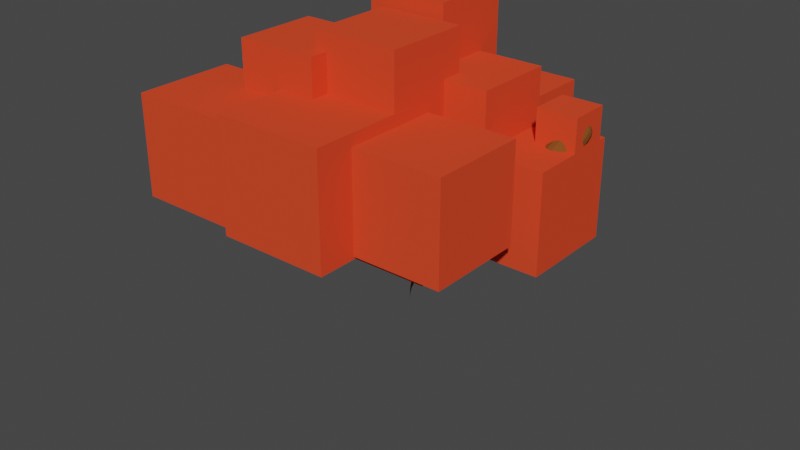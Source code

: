# Source: Redgumtree.blend  (saved by Blender 3.2.14; exported with 4.5.12 LTS)
import bpy
from mathutils import Matrix  # noqa: F401  (used for matrix-valued properties, if any)

bpy.ops.wm.read_factory_settings(use_empty=True)
scene = bpy.context.scene
scene.name = 'Scene'

# ---- collections
col_collection = bpy.data.collections.new('Collection'); scene.collection.children.link(col_collection)

# ---- materials (node trees are filled in below, after node groups)
mat_x = bpy.data.materials.new('材质')
mat_x.use_transparent_shadow = False
mat_x.diffuse_color = (0.2079, 0.06863, 0.01622, 1.0)
mat_001 = bpy.data.materials.new('材质.001')
mat_001.use_transparent_shadow = False
mat_001.diffuse_color = (0.8, 0.06706, 0.02485, 1.0)

# ---- material node trees

# ---- world
world_world = bpy.data.worlds.new('World'); scene.world = world_world
world_world.use_nodes = True; world_world.node_tree.nodes.clear()
_N = world_world.node_tree.nodes; _L = world_world.node_tree.links
n0 = _N.new('ShaderNodeOutputWorld'); n0.name = 'World Output'; n0.location = (300, 300)
n1 = _N.new('ShaderNodeBackground'); n1.name = 'Background'; n1.location = (10, 300)
n1.inputs[0].default_value = (0.05088, 0.05088, 0.05088, 1.0)
_L.new(n1.outputs[0], n0.inputs[0])
n0.is_active_output = True
world_world.color = (0.05088, 0.05088, 0.05088)
world_world.use_sun_shadow = False
world_world.sun_shadow_jitter_overblur = 0.0

# ---- meshes
me_001 = bpy.data.meshes.new('平面.001')
me_001.from_pydata([(1.0, -1.0, 0.0), (1.0, -1.0, 0.0), (1.0, -1.0, 3.427), (-1.011, -1.885, 4.637), (2.412, -1.07, 4.847), (2.167, -3.095, 5.969), (3.602, 0.1104, 6.317), (-1.709, -3.754, 5.391), (-1.756, -0.9013, 5.79), (0.3702, 1.048, 4.552), (1.846, 1.875, 5.899), (-0.4334, 2.09, 6.048), (1.0, -1.0, 0.788), (-0.2758, -1.585, 3.867), (1.86, -1.055, 3.975), (0.5009, 0.3262, 3.703), (-0.6043, 1.68, 5.53), (0.9624, 1.354, 5.417), (3.019, -0.6888, 5.241), (2.554, -1.804, 5.689), (-1.564, -2.956, 4.826), (-1.688, -1.389, 5.075)], [(0, 1), (12, 2), (13, 3), (14, 4), (19, 5), (18, 6), (20, 7), (21, 8), (15, 9), (17, 10), (16, 11), (1, 12), (2, 13), (2, 14), (2, 15), (9, 16), (9, 17), (4, 18), (4, 19), (3, 20), (3, 21)], [])
_uv = me_001.uv_layers.new(name='UV 贴图')
_uv.uv.foreach_set('vector', [])
me_001.materials.append(mat_x)
me_001.update()
me_016 = bpy.data.meshes.new('立方体.016')
me_016.from_pydata([(-1.0, -1.0, -1.0), (-1.0, -1.0, 1.0), (-1.0, 1.0, -1.0), (-1.0, 1.0, 1.0), (1.0, -1.0, -1.0), (1.0, -1.0, 1.0), (1.0, 1.0, -1.0), (1.0, 1.0, 1.0), (-3.863, -3.426, -5.484), (-3.863, -3.426, -0.6183), (-3.863, 1.44, -5.484), (-3.863, 1.44, -0.6183), (1.002, -3.426, -5.484), (1.002, -3.426, -0.6183), (1.002, 1.44, -5.484), (1.002, 1.44, -0.6183), (-11.48, -6.387, -4.827), (-11.48, -6.387, 0.7512), (-11.48, -0.8095, -4.827), (-11.48, -0.8095, 0.7512), (-5.898, -6.387, -4.827), (-5.898, -6.387, 0.7512), (-5.898, -0.8095, -4.827), (-5.898, -0.8095, 0.7512), (-11.3, 2.059, -4.173), (-11.3, 2.059, -0.1058), (-11.3, 6.126, -4.173), (-11.3, 6.126, -0.1058), (-7.231, 2.059, -4.173), (-7.231, 2.059, -0.1058), (-7.231, 6.126, -4.173), (-7.231, 6.126, -0.1058), (-4.694, -9.108, -3.935), (-4.694, -9.108, 0.9274), (-4.694, -4.246, -3.935), (-4.694, -4.246, 0.9274), (0.168, -9.108, -3.935), (0.168, -9.108, 0.9274), (0.168, -4.246, -3.935), (0.168, -4.246, 0.9274), (-15.08, -10.74, -3.898), (-15.08, -10.74, 1.08), (-15.08, -5.76, -3.898), (-15.08, -5.76, 1.08), (-10.1, -10.74, -3.898), (-10.1, -10.74, 1.08), (-10.1, -5.76, -3.898), (-10.1, -5.76, 1.08), (-12.1, -7.405, -0.7933), (-12.1, -7.405, 3.362), (-12.1, -3.249, -0.7933), (-12.1, -3.249, 3.362), (-7.946, -7.405, -0.7933), (-7.946, -7.405, 3.362), (-7.946, -3.249, -0.7933), (-7.946, -3.249, 3.362), (-6.614, -7.523, -5.173), (-6.614, -7.523, -0.4714), (-6.614, -2.822, -5.173), (-6.614, -2.822, -0.4714), (-1.912, -7.523, -5.173), (-1.912, -7.523, -0.4714), (-1.912, -2.822, -5.173), (-1.912, -2.822, -0.4714), (-8.577, -6.48, -0.09599), (-8.577, -6.48, 4.209), (-8.577, -2.175, -0.09599), (-8.577, -2.175, 4.209), (-4.272, -6.48, -0.09599), (-4.272, -6.48, 4.209), (-4.272, -2.175, -0.09599), (-4.272, -2.175, 4.209), (-9.831, -11.04, -4.061), (-9.831, -11.04, 1.517), (-9.831, -5.462, -4.061), (-9.831, -5.462, 1.517), (-4.253, -11.04, -4.061), (-4.253, -11.04, 1.517), (-4.253, -5.462, -4.061), (-4.253, -5.462, 1.517), (-7.802, 0.8954, -4.709), (-7.802, 0.8954, -0.04844), (-7.802, 5.556, -4.709), (-7.802, 5.556, -0.04844), (-3.141, 0.8954, -4.709), (-3.141, 0.8954, -0.04844), (-3.141, 5.556, -4.709), (-3.141, 5.556, -0.04844), (-9.441, -1.92, 0.8432), (-9.441, -1.92, 4.911), (-9.441, 2.148, 0.8432), (-9.441, 2.148, 4.911), (-5.374, -1.92, 0.8432), (-5.374, -1.92, 4.911), (-5.374, 2.148, 0.8432), (-5.374, 2.148, 4.911), (-6.148, -3.212, -1.971), (-6.148, -3.212, 2.096), (-6.148, 0.8556, -1.971), (-6.148, 0.8556, 2.096), (-2.08, -3.212, -1.971), (-2.08, -3.212, 2.096), (-2.08, 0.8556, -1.971), (-2.08, 0.8556, 2.096), (-10.45, -0.7735, -2.686), (-10.45, -0.7735, 1.382), (-10.45, 3.294, -2.686), (-10.45, 3.294, 1.382), (-6.38, -0.7735, -2.686), (-6.38, -0.7735, 1.382), (-6.38, 3.294, -2.686), (-6.38, 3.294, 1.382), (-15.69, -3.994, -4.708), (-15.69, -3.994, -0.6404), (-15.69, 0.07341, -4.708), (-15.69, 0.07341, -0.6404), (-11.62, -3.994, -4.708), (-11.62, -3.994, -0.6404), (-11.62, 0.07341, -4.708), (-11.62, 0.07341, -0.6404), (-12.26, -3.647, -2.224), (-12.26, -3.647, -4.868), (-12.26, -6.291, -2.224), (-12.26, -6.291, -4.868), (-14.9, -3.647, -2.224), (-14.9, -3.647, -4.868), (-14.9, -6.291, -2.224), (-14.9, -6.291, -4.868), (-12.71, -0.9662, -5.127), (-12.71, -0.9662, -1.939), (-12.71, 2.222, -5.127), (-12.71, 2.222, -1.939), (-9.524, -0.9662, -5.127), (-9.524, -0.9662, -1.939), (-9.524, 2.222, -5.127), (-9.524, 2.222, -1.939)], [], [(0, 1, 3, 2), (2, 3, 7, 6), (6, 7, 5, 4), (4, 5, 1, 0), (2, 6, 4, 0), (7, 3, 1, 5), (8, 9, 11, 10), (10, 11, 15, 14), (14, 15, 13, 12), (12, 13, 9, 8), (10, 14, 12, 8), (15, 11, 9, 13), (16, 17, 19, 18), (18, 19, 23, 22), (22, 23, 21, 20), (20, 21, 17, 16), (18, 22, 20, 16), (23, 19, 17, 21), (24, 25, 27, 26), (26, 27, 31, 30), (30, 31, 29, 28), (28, 29, 25, 24), (26, 30, 28, 24), (31, 27, 25, 29), (32, 33, 35, 34), (34, 35, 39, 38), (38, 39, 37, 36), (36, 37, 33, 32), (34, 38, 36, 32), (39, 35, 33, 37), (40, 41, 43, 42), (42, 43, 47, 46), (46, 47, 45, 44), (44, 45, 41, 40), (42, 46, 44, 40), (47, 43, 41, 45), (48, 49, 51, 50), (50, 51, 55, 54), (54, 55, 53, 52), (52, 53, 49, 48), (50, 54, 52, 48), (55, 51, 49, 53), (56, 57, 59, 58), (58, 59, 63, 62), (62, 63, 61, 60), (60, 61, 57, 56), (58, 62, 60, 56), (63, 59, 57, 61), (64, 65, 67, 66), (66, 67, 71, 70), (70, 71, 69, 68), (68, 69, 65, 64), (66, 70, 68, 64), (71, 67, 65, 69), (72, 73, 75, 74), (74, 75, 79, 78), (78, 79, 77, 76), (76, 77, 73, 72), (74, 78, 76, 72), (79, 75, 73, 77), (80, 81, 83, 82), (82, 83, 87, 86), (86, 87, 85, 84), (84, 85, 81, 80), (82, 86, 84, 80), (87, 83, 81, 85), (88, 89, 91, 90), (90, 91, 95, 94), (94, 95, 93, 92), (92, 93, 89, 88), (90, 94, 92, 88), (95, 91, 89, 93), (96, 97, 99, 98), (98, 99, 103, 102), (102, 103, 101, 100), (100, 101, 97, 96), (98, 102, 100, 96), (103, 99, 97, 101), (104, 105, 107, 106), (106, 107, 111, 110), (110, 111, 109, 108), (108, 109, 105, 104), (106, 110, 108, 104), (111, 107, 105, 109), (112, 113, 115, 114), (114, 115, 119, 118), (118, 119, 117, 116), (116, 117, 113, 112), (114, 118, 116, 112), (119, 115, 113, 117), (120, 121, 123, 122), (122, 123, 127, 126), (126, 127, 125, 124), (124, 125, 121, 120), (122, 126, 124, 120), (127, 123, 121, 125), (128, 129, 131, 130), (130, 131, 135, 134), (134, 135, 133, 132), (132, 133, 129, 128), (130, 134, 132, 128), (135, 131, 129, 133)])
_uv = me_016.uv_layers.new(name='UV 贴图')
_uv.uv.foreach_set('vector', [0.375, 0.0, 0.625, 0.0, 0.625, 0.25, 0.375, 0.25, 0.375, 0.25, 0.625, 0.25, 0.625, 0.5, 0.375, 0.5, 0.375, 0.5, 0.625, 0.5, 0.625, 0.75, 0.375, 0.75, 0.375, 0.75, 0.625, 0.75, 0.625, 1.0, 0.375, 1.0, 0.125, 0.5, 0.375, 0.5, 0.375, 0.75, 0.125, 0.75, 0.625, 0.5, 0.875, 0.5, 0.875, 0.75, 0.625, 0.75, 0.375, 0.0, 0.625, 0.0, 0.625, 0.25, 0.375, 0.25, 0.375, 0.25, 0.625, 0.25, 0.625, 0.5, 0.375, 0.5, 0.375, 0.5, 0.625, 0.5, 0.625, 0.75, 0.375, 0.75, 0.375, 0.75, 0.625, 0.75, 0.625, 1.0, 0.375, 1.0, 0.125, 0.5, 0.375, 0.5, 0.375, 0.75, 0.125, 0.75, 0.625, 0.5, 0.875, 0.5, 0.875, 0.75, 0.625, 0.75, 0.375, 0.0, 0.625, 0.0, 0.625, 0.25, 0.375, 0.25, 0.375, 0.25, 0.625, 0.25, 0.625, 0.5, 0.375, 0.5, 0.375, 0.5, 0.625, 0.5, 0.625, 0.75, 0.375, 0.75, 0.375, 0.75, 0.625, 0.75, 0.625, 1.0, 0.375, 1.0, 0.125, 0.5, 0.375, 0.5, 0.375, 0.75, 0.125, 0.75, 0.625, 0.5, 0.875, 0.5, 0.875, 0.75, 0.625, 0.75, 0.375, 0.0, 0.625, 0.0, 0.625, 0.25, 0.375, 0.25, 0.375, 0.25, 0.625, 0.25, 0.625, 0.5, 0.375, 0.5, 0.375, 0.5, 0.625, 0.5, 0.625, 0.75, 0.375, 0.75, 0.375, 0.75, 0.625, 0.75, 0.625, 1.0, 0.375, 1.0, 0.125, 0.5, 0.375, 0.5, 0.375, 0.75, 0.125, 0.75, 0.625, 0.5, 0.875, 0.5, 0.875, 0.75, 0.625, 0.75, 0.375, 0.0, 0.625, 0.0, 0.625, 0.25, 0.375, 0.25, 0.375, 0.25, 0.625, 0.25, 0.625, 0.5, 0.375, 0.5, 0.375, 0.5, 0.625, 0.5, 0.625, 0.75, 0.375, 0.75, 0.375, 0.75, 0.625, 0.75, 0.625, 1.0, 0.375, 1.0, 0.125, 0.5, 0.375, 0.5, 0.375, 0.75, 0.125, 0.75, 0.625, 0.5, 0.875, 0.5, 0.875, 0.75, 0.625, 0.75, 0.375, 0.0, 0.625, 0.0, 0.625, 0.25, 0.375, 0.25, 0.375, 0.25, 0.625, 0.25, 0.625, 0.5, 0.375, 0.5, 0.375, 0.5, 0.625, 0.5, 0.625, 0.75, 0.375, 0.75, 0.375, 0.75, 0.625, 0.75, 0.625, 1.0, 0.375, 1.0, 0.125, 0.5, 0.375, 0.5, 0.375, 0.75, 0.125, 0.75, 0.625, 0.5, 0.875, 0.5, 0.875, 0.75, 0.625, 0.75, 0.375, 0.0, 0.625, 0.0, 0.625, 0.25, 0.375, 0.25, 0.375, 0.25, 0.625, 0.25, 0.625, 0.5, 0.375, 0.5, 0.375, 0.5, 0.625, 0.5, 0.625, 0.75, 0.375, 0.75, 0.375, 0.75, 0.625, 0.75, 0.625, 1.0, 0.375, 1.0, 0.125, 0.5, 0.375, 0.5, 0.375, 0.75, 0.125, 0.75, 0.625, 0.5, 0.875, 0.5, 0.875, 0.75, 0.625, 0.75, 0.375, 0.0, 0.625, 0.0, 0.625, 0.25, 0.375, 0.25, 0.375, 0.25, 0.625, 0.25, 0.625, 0.5, 0.375, 0.5, 0.375, 0.5, 0.625, 0.5, 0.625, 0.75, 0.375, 0.75, 0.375, 0.75, 0.625, 0.75, 0.625, 1.0, 0.375, 1.0, 0.125, 0.5, 0.375, 0.5, 0.375, 0.75, 0.125, 0.75, 0.625, 0.5, 0.875, 0.5, 0.875, 0.75, 0.625, 0.75, 0.375, 0.0, 0.625, 0.0, 0.625, 0.25, 0.375, 0.25, 0.375, 0.25, 0.625, 0.25, 0.625, 0.5, 0.375, 0.5, 0.375, 0.5, 0.625, 0.5, 0.625, 0.75, 0.375, 0.75, 0.375, 0.75, 0.625, 0.75, 0.625, 1.0, 0.375, 1.0, 0.125, 0.5, 0.375, 0.5, 0.375, 0.75, 0.125, 0.75, 0.625, 0.5, 0.875, 0.5, 0.875, 0.75, 0.625, 0.75, 0.375, 0.0, 0.625, 0.0, 0.625, 0.25, 0.375, 0.25, 0.375, 0.25, 0.625, 0.25, 0.625, 0.5, 0.375, 0.5, 0.375, 0.5, 0.625, 0.5, 0.625, 0.75, 0.375, 0.75, 0.375, 0.75, 0.625, 0.75, 0.625, 1.0, 0.375, 1.0, 0.125, 0.5, 0.375, 0.5, 0.375, 0.75, 0.125, 0.75, 0.625, 0.5, 0.875, 0.5, 0.875, 0.75, 0.625, 0.75, 0.375, 0.0, 0.625, 0.0, 0.625, 0.25, 0.375, 0.25, 0.375, 0.25, 0.625, 0.25, 0.625, 0.5, 0.375, 0.5, 0.375, 0.5, 0.625, 0.5, 0.625, 0.75, 0.375, 0.75, 0.375, 0.75, 0.625, 0.75, 0.625, 1.0, 0.375, 1.0, 0.125, 0.5, 0.375, 0.5, 0.375, 0.75, 0.125, 0.75, 0.625, 0.5, 0.875, 0.5, 0.875, 0.75, 0.625, 0.75, 0.375, 0.0, 0.625, 0.0, 0.625, 0.25, 0.375, 0.25, 0.375, 0.25, 0.625, 0.25, 0.625, 0.5, 0.375, 0.5, 0.375, 0.5, 0.625, 0.5, 0.625, 0.75, 0.375, 0.75, 0.375, 0.75, 0.625, 0.75, 0.625, 1.0, 0.375, 1.0, 0.125, 0.5, 0.375, 0.5, 0.375, 0.75, 0.125, 0.75, 0.625, 0.5, 0.875, 0.5, 0.875, 0.75, 0.625, 0.75, 0.375, 0.0, 0.625, 0.0, 0.625, 0.25, 0.375, 0.25, 0.375, 0.25, 0.625, 0.25, 0.625, 0.5, 0.375, 0.5, 0.375, 0.5, 0.625, 0.5, 0.625, 0.75, 0.375, 0.75, 0.375, 0.75, 0.625, 0.75, 0.625, 1.0, 0.375, 1.0, 0.125, 0.5, 0.375, 0.5, 0.375, 0.75, 0.125, 0.75, 0.625, 0.5, 0.875, 0.5, 0.875, 0.75, 0.625, 0.75, 0.375, 0.0, 0.625, 0.0, 0.625, 0.25, 0.375, 0.25, 0.375, 0.25, 0.625, 0.25, 0.625, 0.5, 0.375, 0.5, 0.375, 0.5, 0.625, 0.5, 0.625, 0.75, 0.375, 0.75, 0.375, 0.75, 0.625, 0.75, 0.625, 1.0, 0.375, 1.0, 0.125, 0.5, 0.375, 0.5, 0.375, 0.75, 0.125, 0.75, 0.625, 0.5, 0.875, 0.5, 0.875, 0.75, 0.625, 0.75, 0.375, 0.0, 0.625, 0.0, 0.625, 0.25, 0.375, 0.25, 0.375, 0.25, 0.625, 0.25, 0.625, 0.5, 0.375, 0.5, 0.375, 0.5, 0.625, 0.5, 0.625, 0.75, 0.375, 0.75, 0.375, 0.75, 0.625, 0.75, 0.625, 1.0, 0.375, 1.0, 0.125, 0.5, 0.375, 0.5, 0.375, 0.75, 0.125, 0.75, 0.625, 0.5, 0.875, 0.5, 0.875, 0.75, 0.625, 0.75, 0.375, 0.0, 0.625, 0.0, 0.625, 0.25, 0.375, 0.25, 0.375, 0.25, 0.625, 0.25, 0.625, 0.5, 0.375, 0.5, 0.375, 0.5, 0.625, 0.5, 0.625, 0.75, 0.375, 0.75, 0.375, 0.75, 0.625, 0.75, 0.625, 1.0, 0.375, 1.0, 0.125, 0.5, 0.375, 0.5, 0.375, 0.75, 0.125, 0.75, 0.625, 0.5, 0.875, 0.5, 0.875, 0.75, 0.625, 0.75, 0.375, 0.0, 0.625, 0.0, 0.625, 0.25, 0.375, 0.25, 0.375, 0.25, 0.625, 0.25, 0.625, 0.5, 0.375, 0.5, 0.375, 0.5, 0.625, 0.5, 0.625, 0.75, 0.375, 0.75, 0.375, 0.75, 0.625, 0.75, 0.625, 1.0, 0.375, 1.0, 0.125, 0.5, 0.375, 0.5, 0.375, 0.75, 0.125, 0.75, 0.625, 0.5, 0.875, 0.5, 0.875, 0.75, 0.625, 0.75])
me_016.materials.append(mat_001)
me_016.update()

# ---- objects
ob_x = bpy.data.objects.new('平面', me_001)
ob_016 = bpy.data.objects.new('立方体.016', me_016)

# ---- transforms, parenting, visibility, modifiers, constraints
ob_x.location = (0.0, 0.0, 0.0)
_m = ob_x.modifiers.new('蒙皮', 'SKIN')
_m = ob_x.modifiers.new('细分', 'SUBSURF')
ob_016.location = (3.313, -0.008723, 6.135)
ob_016.scale = (0.3586, 0.3586, 0.3586)

# ---- collection membership
col_collection.objects.link(ob_x)
col_collection.objects.link(ob_016)

# ---- scene / render settings (as saved in the file)
scene.frame_start = 1; scene.frame_end = 250; scene.frame_set(1)
scene.render.engine = 'BLENDER_EEVEE_NEXT'
scene.cycles.sampling_pattern = 'TABULATED_SOBOL'
scene.cycles.use_light_tree = False
scene.view_settings.view_transform = 'Filmic'
bpy.context.view_layer.update()

# ---- added for rendering (the .blend has no active camera and no usable light): camera, sun
cam_auto = bpy.data.cameras.new('AutoCamera')
cam_auto.lens = 50.0
cam_auto.sensor_width = 36.0
cam_auto.clip_end = 1000.0
ob_auto_camera = bpy.data.objects.new('AutoCamera', cam_auto)
scene.collection.objects.link(ob_auto_camera)
ob_auto_camera.location = (11.4808, -13.8442, 12.5844)
ob_auto_camera.rotation_euler = (1.09748, -7.21219e-08, 0.694738)
scene.camera = ob_auto_camera
light_auto_sun = bpy.data.lights.new('AutoSun', 'SUN')
light_auto_sun.energy = 3.0
light_auto_sun.angle = 0.0523599
ob_auto_sun = bpy.data.objects.new('AutoSun', light_auto_sun)
scene.collection.objects.link(ob_auto_sun)
ob_auto_sun.rotation_euler = (0.872665, 0.174533, 0.523599)
bpy.context.view_layer.update()
